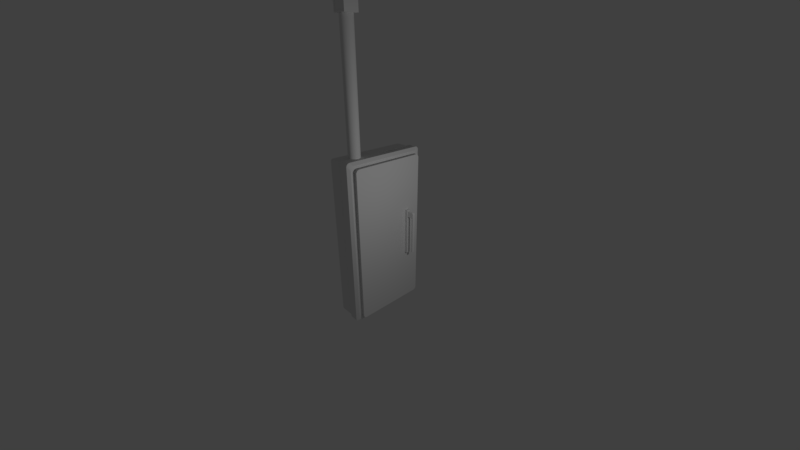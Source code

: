 # Source: electricitybox.blend  (saved by Blender 2.79.0; exported with 4.5.12 LTS)
import bpy
from mathutils import Matrix  # noqa: F401  (used for matrix-valued properties, if any)

bpy.ops.wm.read_factory_settings(use_empty=True)
scene = bpy.context.scene
scene.name = 'Scene'

# ---- collections
col_collection_1 = bpy.data.collections.new('Collection 1'); scene.collection.children.link(col_collection_1)

# ---- materials (node trees are filled in below, after node groups)
mat_material = bpy.data.materials.new('Material')
mat_material.alpha_threshold = 0.0
mat_material.use_transparent_shadow = False
mat_material.roughness = 0.5
mat_material.specular_intensity = 0.1042
mat_material.line_color = (0.0, 0.0, 0.0, 1.0)

# ---- node groups
ng_auto_smooth = bpy.data.node_groups.new('Auto Smooth', 'GeometryNodeTree')
_s = ng_auto_smooth.interface.new_socket(name='Geometry', in_out='OUTPUT', socket_type='NodeSocketGeometry')
_s = ng_auto_smooth.interface.new_socket(name='Geometry', in_out='INPUT', socket_type='NodeSocketGeometry')
_s = ng_auto_smooth.interface.new_socket(name='Angle', in_out='INPUT', socket_type='NodeSocketFloat')
_s.subtype = 'ANGLE'
_s.min_value = 0.0
_s.max_value = 3.142
ng_auto_smooth.is_modifier = True
_N = ng_auto_smooth.nodes; _L = ng_auto_smooth.links
n0 = _N.new('NodeGroupOutput'); n0.name = 'Group Output'; n0.location = (480, -100)
n1 = _N.new('NodeGroupInput'); n1.name = 'Group Input'; n1.location = (-420, -300)
n2 = _N.new('NodeGroupInput'); n2.name = 'Group Input.001'; n2.location = (-60, -100)
n3 = _N.new('GeometryNodeSetShadeSmooth'); n3.name = 'Set Shade Smooth'; n3.location = (120, -100)
n3.domain = 'EDGE'
n4 = _N.new('GeometryNodeSetShadeSmooth'); n4.name = 'Set Shade Smooth.001'; n4.location = (300, -100)
n5 = _N.new('GeometryNodeInputMeshEdgeAngle'); n5.name = 'Edge Angle'; n5.location = (-420, -220)
n6 = _N.new('GeometryNodeInputEdgeSmooth'); n6.name = 'Is Edge Smooth'; n6.location = (-60, -160)
n7 = _N.new('GeometryNodeInputShadeSmooth'); n7.name = 'Is Face Smooth'; n7.location = (-240, -340)
n8 = _N.new('FunctionNodeBooleanMath'); n8.name = 'Boolean Math'; n8.location = (-60, -220)
n9 = _N.new('FunctionNodeCompare'); n9.name = 'Compare'; n9.location = (-240, -180)
n9.operation = 'LESS_EQUAL'
_L.new(n5.outputs[0], n9.inputs[0])
_L.new(n4.outputs[0], n0.inputs[0])
_L.new(n1.outputs[1], n9.inputs[1])
_L.new(n9.outputs[0], n8.inputs[0])
_L.new(n7.outputs[0], n8.inputs[1])
_L.new(n2.outputs[0], n3.inputs[0])
_L.new(n6.outputs[0], n3.inputs[1])
_L.new(n3.outputs[0], n4.inputs[0])
_L.new(n8.outputs[0], n3.inputs[2])
n0.is_active_output = True

# ---- material node trees

# ---- world
world_world = bpy.data.worlds.new('World'); scene.world = world_world
world_world.color = (0.05088, 0.05088, 0.05088)
world_world.use_sun_shadow = False
world_world.sun_shadow_jitter_overblur = 0.0
world_world.cycles.sampling_method = 'MANUAL'

# ---- cameras
cam_camera = bpy.data.cameras.new('Camera')
cam_camera.clip_end = 100.0
cam_camera.lens = 14.66
cam_camera.sensor_width = 32.0
cam_camera.sensor_height = 18.0
cam_camera.ortho_scale = 7.314
cam_camera.dof.focus_distance = 0.0
cam_camera.dof.aperture_fstop = 128.0

# ---- lights
light_lamp = bpy.data.lights.new('Lamp', 'POINT')
light_lamp.transmission_factor = 0.0
light_lamp.cutoff_distance = 30.0
light_lamp.energy = 100.0
light_lamp.shadow_buffer_clip_start = 1.001
light_lamp.shadow_soft_size = 0.1
light_lamp.shadow_maximum_resolution = 0.006
light_lamp.use_absolute_resolution = True

# ---- meshes
me_electricbox = bpy.data.meshes.new('electricbox')
me_electricbox.from_pydata([(-0.05227, 1.143, -2.308), (-0.05227, 1.032, -2.42), (-0.05227, 1.14, -2.337), (-0.05227, 1.128, -2.364), (-0.05227, 1.111, -2.388), (-0.05227, 1.087, -2.405), (-0.05227, 1.06, -2.417), (-0.05227, -1.032, -2.42), (-0.05227, -1.143, -2.308), (-0.05227, -1.06, -2.417), (-0.05227, -1.087, -2.405), (-0.05227, -1.111, -2.388), (-0.05227, -1.128, -2.364), (-0.05227, -1.14, -2.337), (-0.4358, -1.197, -2.539), (-0.4358, -1.262, -2.474), (-0.4358, -1.216, -2.537), (-0.4358, -1.231, -2.53), (-0.4358, -1.244, -2.521), (-0.4358, -1.253, -2.508), (-0.4358, -1.26, -2.493), (-0.4358, 1.262, -2.474), (-0.4358, 1.197, -2.539), (-0.4358, 1.26, -2.493), (-0.4358, 1.253, -2.508), (-0.4358, 1.244, -2.521), (-0.4358, 1.231, -2.53), (-0.4358, 1.216, -2.537), (-0.05227, 1.032, 2.42), (-0.05227, 1.143, 2.308), (-0.05227, 1.06, 2.417), (-0.05227, 1.087, 2.405), (-0.05227, 1.111, 2.388), (-0.05227, 1.128, 2.364), (-0.05227, 1.14, 2.337), (-0.05227, -1.143, 2.308), (-0.05227, -1.032, 2.42), (-0.05227, -1.14, 2.337), (-0.05227, -1.128, 2.364), (-0.05227, -1.111, 2.388), (-0.05227, -1.087, 2.405), (-0.05227, -1.06, 2.417), (-0.4358, -1.262, 2.474), (-0.4358, -1.197, 2.539), (-0.4358, -1.26, 2.493), (-0.4358, -1.253, 2.508), (-0.4358, -1.244, 2.521), (-0.4358, -1.231, 2.53), (-0.4358, -1.216, 2.537), (-0.4358, 1.197, 2.539), (-0.4358, 1.262, 2.474), (-0.4358, 1.216, 2.537), (-0.4358, 1.231, 2.53), (-0.4358, 1.244, 2.521), (-0.4358, 1.253, 2.508), (-0.4358, 1.26, 2.493), (-0.1686, 1.312, -2.477), (-0.1686, 1.2, -2.589), (-0.1686, 1.308, -2.506), (-0.1686, 1.297, -2.533), (-0.1686, 1.279, -2.556), (-0.1686, 1.256, -2.574), (-0.1686, 1.229, -2.585), (-0.1686, -1.2, -2.589), (-0.1686, -1.312, -2.477), (-0.1686, -1.229, -2.585), (-0.1686, -1.256, -2.574), (-0.1686, -1.279, -2.556), (-0.1686, -1.297, -2.533), (-0.1686, -1.308, -2.506), (-0.2167, 1.2, 2.589), (-0.2167, 1.312, 2.477), (-0.2167, 1.229, 2.585), (-0.2167, 1.256, 2.574), (-0.2167, 1.279, 2.556), (-0.2167, 1.297, 2.533), (-0.2167, 1.308, 2.506), (-0.1686, -1.312, 2.477), (-0.1686, -1.2, 2.589), (-0.1686, -1.308, 2.506), (-0.1686, -1.297, 2.533), (-0.1686, -1.279, 2.556), (-0.1686, -1.256, 2.574), (-0.1686, -1.229, 2.585), (0.01671, 1.032, -2.42), (0.01671, 1.143, -2.308), (0.01671, 1.06, -2.417), (0.01671, 1.087, -2.405), (0.01671, 1.111, -2.388), (0.01671, 1.128, -2.364), (0.01671, 1.14, -2.337), (0.01671, -1.143, -2.308), (0.01671, -1.032, -2.42), (0.01671, -1.14, -2.337), (0.01671, -1.128, -2.364), (0.01671, -1.111, -2.388), (0.01671, -1.087, -2.405), (0.01671, -1.06, -2.417), (0.01671, 1.143, 2.308), (0.01671, 1.032, 2.42), (0.01671, 1.14, 2.337), (0.01671, 1.128, 2.364), (0.01671, 1.111, 2.388), (0.01671, 1.087, 2.405), (0.01671, 1.06, 2.417), (0.01671, -1.032, 2.42), (0.01671, -1.143, 2.308), (0.01671, -1.06, 2.417), (0.01671, -1.087, 2.405), (0.01671, -1.111, 2.388), (0.01671, -1.128, 2.364), (0.01671, -1.14, 2.337), (-0.0711, 0.6382, -0.7067), (-0.0711, 0.6382, 0.7379), (-0.0711, 0.721, -0.7067), (-0.0711, 0.721, 0.7379), (0.1045, 0.6382, -0.7067), (0.1045, 0.6382, 0.7379), (0.1045, 0.721, -0.7067), (0.1045, 0.721, 0.7379), (-0.0711, 0.6382, 0.568), (-0.0711, 0.721, 0.568), (0.1045, 0.721, 0.568), (0.1045, 0.6382, 0.568), (0.2233, 0.721, 0.7379), (0.2233, 0.6382, 0.7379), (0.326, 0.721, 0.568), (0.326, 0.6382, 0.568), (0.326, 0.721, -0.6119), (0.326, 0.6382, -0.6119), (-0.0711, 0.6172, 0.568), (-0.0711, 0.6172, 0.7379), (-0.0711, 0.7419, 0.568), (-0.0711, 0.7419, -0.7067), (0.1045, 0.7419, -0.7067), (-0.0711, 0.7419, 0.7379), (0.1045, 0.7419, 0.7379), (0.1045, 0.7419, 0.568), (0.1045, 0.6172, 0.568), (0.1045, 0.6172, -0.7067), (-0.0711, 0.6172, -0.7067), (0.1045, 0.6172, 0.7379), (-0.0711, 0.6382, 0.7772), (-0.0711, 0.721, 0.7772), (0.1045, 0.721, 0.7772), (0.1045, 0.6382, 0.7772), (-0.0711, 0.7419, 0.7772), (0.1045, 0.7419, 0.7772), (0.1045, 0.6172, 0.7772), (-0.0711, 0.6172, 0.7772), (0.2728, 0.721, 0.7379), (0.326, 0.721, 0.6847), (0.2846, 0.721, 0.7366), (0.2959, 0.721, 0.7326), (0.306, 0.721, 0.7263), (0.3144, 0.721, 0.7179), (0.3207, 0.721, 0.7078), (0.3247, 0.721, 0.6965), (0.326, 0.6382, 0.6847), (0.2728, 0.6382, 0.7379), (0.3247, 0.6382, 0.6965), (0.3207, 0.6382, 0.7078), (0.3144, 0.6382, 0.7179), (0.306, 0.6382, 0.7263), (0.2959, 0.6382, 0.7326), (0.2846, 0.6382, 0.7366), (0.2808, 0.721, 0.536), (0.2489, 0.721, 0.568), (0.2706, 0.721, 0.5982), (0.3128, 0.721, 0.568), (0.2793, 0.721, 0.5459), (0.2747, 0.721, 0.5548), (0.2676, 0.721, 0.5619), (0.2587, 0.721, 0.5664), (0.2489, 0.6382, 0.568), (0.2808, 0.6382, 0.536), (0.3128, 0.6382, 0.568), (0.2706, 0.6382, 0.5982), (0.2587, 0.6382, 0.5664), (0.2676, 0.6382, 0.5619), (0.2747, 0.6382, 0.5548), (0.2793, 0.6382, 0.5459), (0.2934, 0.721, -0.6119), (0.2808, 0.721, -0.5993), (0.2895, 0.721, -0.6113), (0.286, 0.721, -0.6095), (0.2832, 0.721, -0.6067), (0.2814, 0.721, -0.6032), (0.2808, 0.6382, -0.5993), (0.2934, 0.6382, -0.6119), (0.2814, 0.6382, -0.6032), (0.2832, 0.6382, -0.6067), (0.286, 0.6382, -0.6095), (0.2895, 0.6382, -0.6113), (-0.1076, 1.223, -2.389), (-0.1076, 1.22, -2.418), (-0.1076, 1.208, -2.445), (-0.1076, 1.191, -2.468), (-0.1076, 1.168, -2.485), (-0.1076, 1.141, -2.497), (-0.1076, 1.112, -2.5), (-0.1076, -1.223, -2.389), (-0.1076, -1.22, -2.418), (-0.1076, -1.208, -2.445), (-0.1076, -1.191, -2.468), (-0.1076, -1.168, -2.485), (-0.1076, -1.141, -2.497), (-0.1076, -1.112, -2.5), (-0.1076, 1.112, 2.5), (-0.1076, 1.141, 2.497), (-0.1076, 1.168, 2.485), (-0.1076, 1.191, 2.468), (-0.1076, 1.208, 2.445), (-0.1076, 1.22, 2.418), (-0.1076, 1.223, 2.389), (-0.1076, -1.112, 2.5), (-0.1076, -1.141, 2.497), (-0.1076, -1.168, 2.485), (-0.1076, -1.191, 2.468), (-0.1076, -1.208, 2.445), (-0.1076, -1.22, 2.418), (-0.1076, -1.223, 2.389), (-0.1065, 1.176, -2.296), (-0.05334, 1.099, -2.219), (-0.05334, 1.095, -2.247), (-0.05334, 1.085, -2.273), (-0.05334, 1.068, -2.295), (-0.05334, 1.045, -2.312), (-0.05334, 1.019, -2.323), (-0.05334, 0.9915, -2.327), (-0.05334, -1.095, -2.247), (-0.05334, -1.099, -2.219), (-0.1065, -1.172, -2.324), (-0.05334, -1.085, -2.273), (-0.1065, -1.162, -2.35), (-0.05334, -1.068, -2.295), (-0.1065, -1.145, -2.372), (-0.05334, -1.045, -2.312), (-0.1065, -1.122, -2.389), (-0.05334, -1.019, -2.323), (-0.1065, -1.096, -2.4), (-0.05334, -0.9915, -2.327), (-0.1065, -1.068, -2.403), (-0.1065, 1.068, 2.403), (-0.05334, 0.9915, 2.327), (-0.05334, 1.019, 2.323), (-0.05334, 1.045, 2.312), (-0.05334, 1.068, 2.295), (-0.05334, 1.085, 2.273), (-0.05334, 1.095, 2.247), (-0.05334, 1.099, 2.219), (-0.05334, -1.019, 2.323), (-0.05334, -0.9915, 2.327), (-0.1065, -1.096, 2.4), (-0.05334, -1.045, 2.312), (-0.1065, -1.122, 2.389), (-0.05334, -1.068, 2.295), (-0.1065, -1.145, 2.372), (-0.05334, -1.085, 2.273), (-0.1065, -1.162, 2.35), (-0.05334, -1.095, 2.247), (-0.1065, -1.172, 2.324), (-0.05334, -1.099, 2.219), (-0.1065, -1.176, 2.296), (-0.1065, 1.172, -2.324), (-0.1065, 1.162, -2.35), (-0.1065, 1.145, -2.372), (-0.1065, 1.122, -2.389), (-0.1065, 1.096, -2.4), (-0.1065, 1.068, -2.403), (-0.1065, -1.176, -2.296), (-0.1065, 1.096, 2.4), (-0.1065, 1.122, 2.389), (-0.1065, 1.145, 2.372), (-0.1065, 1.162, 2.35), (-0.1065, 1.172, 2.324), (-0.1065, 1.176, 2.296), (-0.1065, -1.068, 2.403), (-0.4358, 1.2, -2.589), (-0.4358, 1.229, -2.585), (-0.4358, 1.256, -2.574), (-0.4358, 1.279, -2.556), (-0.4358, 1.297, -2.533), (-0.4358, 1.308, -2.506), (-0.4358, 1.312, -2.477), (-0.4358, -1.312, -2.477), (-0.4358, -1.308, -2.506), (-0.4358, -1.297, -2.533), (-0.4358, -1.279, -2.556), (-0.4358, -1.256, -2.574), (-0.4358, -1.229, -2.585), (-0.4358, -1.2, -2.589), (-0.4358, 1.312, 2.477), (-0.3877, 1.308, 2.506), (-0.3877, 1.297, 2.533), (-0.3877, 1.279, 2.556), (-0.3877, 1.256, 2.574), (-0.3877, 1.229, 2.585), (-0.3877, 1.2, 2.589), (-0.4358, -1.2, 2.589), (-0.4358, -1.229, 2.585), (-0.4358, -1.256, 2.574), (-0.4358, -1.279, 2.556), (-0.4358, -1.297, 2.533), (-0.4358, -1.308, 2.506), (-0.4358, -1.312, 2.477), (-0.9386, 1.197, -2.539), (-0.9386, 1.216, -2.537), (-0.9386, 1.231, -2.53), (-0.9386, 1.244, -2.521), (-0.9386, 1.253, -2.508), (-0.9386, 1.26, -2.493), (-0.9386, 1.262, -2.474), (-0.9386, -1.262, -2.474), (-0.9386, -1.26, -2.493), (-0.9386, -1.253, -2.508), (-0.9386, -1.244, -2.521), (-0.9386, -1.231, -2.53), (-0.9386, -1.216, -2.537), (-0.9386, -1.197, -2.539), (-0.9386, 1.262, 2.474), (-0.9386, 1.26, 2.493), (-0.9386, 1.253, 2.508), (-0.9386, 1.244, 2.521), (-0.9386, 1.231, 2.53), (-0.9386, 1.216, 2.537), (-0.9386, 1.197, 2.539), (-0.9386, -1.197, 2.539), (-0.9386, -1.216, 2.537), (-0.9386, -1.231, 2.53), (-0.9386, -1.244, 2.521), (-0.9386, -1.253, 2.508), (-0.9386, -1.26, 2.493), (-0.9386, -1.262, 2.474), (-0.3877, 0.04808, 2.589), (-0.05227, -5.96e-07, 2.42), (0.01671, -7.153e-07, 2.42), (-0.2167, 0.04808, 2.589), (-0.1076, -7.153e-07, 2.5), (-0.05334, -5.96e-07, 2.327), (-0.1065, -7.153e-07, 2.403), (-0.4358, 2.384e-07, 2.539), (-0.9386, 2.384e-07, 2.539), (-0.05227, 1.143, 1.972), (0.01671, 1.143, 1.972), (-0.2167, 1.312, 2.164), (-0.3877, 1.312, 2.164), (-0.1076, 1.223, 2.041), (-0.05334, 1.099, 1.896), (-0.1065, 1.176, 1.962), (-0.4358, 1.262, 2.113), (-0.9386, 1.262, 2.113), (-0.1686, 1.308, 2.506), (-0.1686, 1.312, 2.477), (-0.3877, 1.312, 2.477), (-0.4358, 1.308, 2.506), (-0.1686, 1.297, 2.533), (-0.4358, 1.297, 2.533), (-0.1686, 1.279, 2.556), (-0.4358, 1.279, 2.556), (-0.1686, 1.256, 2.574), (-0.4358, 1.256, 2.574), (-0.1686, 1.229, 2.585), (-0.4358, 1.229, 2.585), (-0.1686, 1.2, 2.589), (-0.4358, 1.2, 2.589), (-0.1686, 1.312, 2.116), (-0.4358, 2.384e-07, 2.589), (-0.1686, -7.153e-07, 2.589), (-0.4358, 1.312, 2.116), (-0.2167, 1.289, 2.475), (-0.3877, 1.289, 2.475), (-0.3877, 1.286, 2.5), (-0.2167, 1.286, 2.5), (-0.3877, 1.277, 2.522), (-0.2167, 1.277, 2.522), (-0.3877, 1.263, 2.54), (-0.2167, 1.263, 2.54), (-0.3877, 1.245, 2.554), (-0.2167, 1.245, 2.554), (-0.3877, 1.223, 2.563), (-0.2167, 1.223, 2.563), (-0.3877, 1.198, 2.566), (-0.2167, 1.198, 2.566), (-0.2167, 1.289, 2.164), (-0.3877, 0.04807, 2.566), (-0.2167, 0.04807, 2.566), (-0.3877, 1.289, 2.164), (-0.4629, -0.651, 2.437), (-0.4629, -0.651, 6.156), (-0.3766, -0.6742, 2.437), (-0.3766, -0.6742, 6.156), (-0.3135, -0.7373, 2.437), (-0.3135, -0.7373, 6.156), (-0.2904, -0.8236, 2.437), (-0.2904, -0.8236, 6.156), (-0.3135, -0.9099, 2.437), (-0.3135, -0.9099, 6.156), (-0.3766, -0.973, 2.437), (-0.3766, -0.973, 6.156), (-0.4629, -0.9961, 2.437), (-0.4629, -0.9961, 6.156), (-0.5492, -0.973, 2.437), (-0.5492, -0.973, 6.156), (-0.6123, -0.9099, 2.437), (-0.6123, -0.9099, 6.156), (-0.6354, -0.8236, 2.437), (-0.6354, -0.8236, 6.156), (-0.6123, -0.7373, 2.437), (-0.6123, -0.7373, 6.156), (-0.5492, -0.6742, 2.437), (-0.5492, -0.6742, 6.156), (-0.5959, -0.9566, 5.956), (-0.622, -1.024, 6.66), (-0.5959, -0.6906, 5.956), (-0.622, -0.6229, 6.66), (-0.3299, -0.9566, 5.956), (-0.3299, -0.6906, 5.956), (-0.959, -1.024, 6.702), (-0.959, -0.6229, 6.702), (-0.959, -0.6229, 6.287), (-0.959, -1.024, 6.287), (-0.4889, -1.024, 6.616), (-0.5959, -1.024, 6.66), (-0.5959, -0.6229, 6.66), (-0.4889, -0.6229, 6.616), (-0.3038, -1.024, 6.294), (-0.4004, -1.024, 6.528), (-0.3321, -1.024, 6.419), (-0.4004, -0.6229, 6.528), (-0.3038, -0.6229, 6.294), (-0.3321, -0.6229, 6.419), (-0.622, -0.6229, 6.149), (-0.8012, -0.6229, 6.287), (-0.622, -0.6229, 6.424), (-0.8012, -1.024, 6.287), (-0.622, -1.024, 6.149), (-0.622, -1.024, 6.424), (-0.6905, -0.6229, 6.214), (-0.7362, -0.6229, 6.26), (-0.6961, -0.6229, 6.28), (-0.7362, -1.024, 6.26), (-0.6905, -1.024, 6.214), (-0.6961, -1.024, 6.28), (-0.622, -0.6229, 5.997), (-0.622, -1.024, 5.997), (-0.3038, -0.6229, 5.997), (-0.3038, -1.024, 5.997), (-0.651, -0.8236, 5.956), (-0.4629, -0.6355, 5.956), (-0.2748, -0.8236, 5.956), (-0.4629, -1.012, 5.956), (-0.651, -0.8236, 6.004), (-0.5959, -0.9566, 6.004), (-0.4629, -0.6355, 6.004), (-0.5959, -0.6906, 6.004), (-0.2748, -0.8236, 6.004), (-0.3299, -0.6906, 6.004), (-0.4629, -1.012, 6.004), (-0.3299, -0.9566, 6.004), (-0.4629, -0.8236, 6.004), (-0.2623, -0.6229, 5.956), (-0.6635, -0.6229, 5.956), (-0.6635, -1.024, 5.956), (-0.2623, -1.024, 5.956), (-0.4654, -0.6229, 6.651), (-0.5876, -0.6229, 6.702), (-0.5876, -1.024, 6.702), (-0.4654, -1.024, 6.651), (-0.6635, -0.6229, 6.702), (-0.6635, -1.024, 6.702), (-0.2931, -1.024, 6.435), (-0.2623, -1.024, 6.299), (-0.2623, -0.6229, 6.299), (-0.2931, -0.6229, 6.435), (-0.3677, -1.024, 6.554), (-0.3677, -0.6229, 6.554), (-0.6635, -0.6229, 6.424), (-0.6635, -0.6229, 6.149), (-0.6635, -1.024, 6.149), (-0.6635, -1.024, 6.424), (-0.3038, -0.631, 5.997), (-0.622, -0.631, 5.997), (-0.622, -1.016, 5.997), (-0.3038, -1.016, 5.997), (-0.4889, -0.631, 6.616), (-0.5959, -0.631, 6.66), (-0.5959, -1.016, 6.66), (-0.4889, -1.016, 6.616), (-0.622, -0.631, 6.66), (-0.622, -1.016, 6.66), (-0.3321, -1.016, 6.419), (-0.3038, -1.016, 6.294), (-0.3038, -0.631, 6.294), (-0.3321, -0.631, 6.419), (-0.4004, -1.016, 6.528), (-0.4004, -0.631, 6.528), (-0.622, -0.631, 6.424), (-0.622, -0.631, 6.149), (-0.622, -1.016, 6.149), (-0.622, -1.016, 6.424)], [], [(47, 48, 328, 329), (84, 86, 87, 88, 89, 90, 85, 344, 98, 100, 101, 102, 103, 104, 99, 336, 105, 107, 108, 109, 110, 111, 106, 91, 93, 94, 95, 96, 97, 92), (64, 77, 305, 285), (57, 63, 291, 278), (366, 56, 284, 369), (335, 36, 105, 336), (343, 29, 98, 344), (201, 221, 77, 64), (35, 8, 91, 106), (368, 367, 299, 78), (200, 207, 63, 57), (338, 208, 364, 368), (347, 194, 56, 366), (57, 278, 279, 62), (62, 279, 280, 61), (61, 280, 281, 60), (60, 281, 282, 59), (59, 282, 283, 58), (58, 283, 284, 56), (64, 285, 286, 69), (69, 286, 287, 68), (68, 287, 288, 67), (67, 288, 289, 66), (66, 289, 290, 65), (65, 290, 291, 63), (334, 337, 386, 385), (76, 71, 370, 373), (295, 296, 378, 376), (337, 70, 383, 386), (73, 74, 377, 379), (298, 334, 385, 382), (78, 299, 300, 83), (83, 300, 301, 82), (82, 301, 302, 81), (81, 302, 303, 80), (80, 303, 304, 79), (79, 304, 305, 77), (32, 33, 248, 247), (214, 213, 275, 276), (215, 216, 253, 277), (8, 35, 262, 231), (3, 4, 226, 225), (216, 217, 255, 253), (201, 64, 69, 202), (202, 69, 68, 203), (203, 68, 67, 204), (204, 67, 66, 205), (205, 66, 65, 206), (206, 65, 63, 207), (31, 32, 247, 246), (217, 218, 257, 255), (2, 3, 225, 224), (218, 219, 259, 257), (30, 31, 246, 245), (343, 0, 223, 348), (215, 78, 83, 216), (216, 83, 82, 217), (217, 82, 81, 218), (218, 81, 80, 219), (219, 80, 79, 220), (220, 79, 77, 221), (7, 92, 97, 9), (9, 97, 96, 10), (10, 96, 95, 11), (11, 95, 94, 12), (12, 94, 93, 13), (13, 93, 91, 8), (105, 36, 41, 107), (107, 41, 40, 108), (108, 40, 39, 109), (109, 39, 38, 110), (110, 38, 37, 111), (111, 37, 35, 106), (0, 85, 90, 2), (2, 90, 89, 3), (3, 89, 88, 4), (4, 88, 87, 5), (5, 87, 86, 6), (6, 86, 84, 1), (98, 29, 34, 100), (100, 34, 33, 101), (101, 33, 32, 102), (102, 32, 31, 103), (103, 31, 30, 104), (104, 30, 28, 99), (7, 1, 84, 92), (120, 113, 115, 121), (114, 121, 132, 133), (127, 176, 175, 188, 190, 191, 192, 193, 189, 129), (121, 115, 135, 132), (114, 118, 116, 112), (131, 141, 148, 149), (122, 118, 134, 137), (118, 122, 123, 116), (116, 123, 138, 139), (112, 120, 121, 114), (119, 117, 125, 124), (122, 119, 124, 168, 167), (123, 122, 167, 174), (126, 151, 158, 127), (126, 127, 129, 128), (166, 169, 126, 128, 182, 184, 185, 186, 187, 183), (125, 177, 176, 127, 158, 160, 161, 162, 163, 164, 165, 159), (117, 123, 174, 177, 125), (189, 182, 128, 129), (132, 135, 136, 137), (138, 141, 131, 130), (139, 138, 130, 140), (133, 132, 137, 134), (112, 116, 139, 140), (119, 122, 137, 136), (118, 114, 133, 134), (119, 136, 147, 144), (113, 120, 130, 131), (123, 117, 141, 138), (141, 117, 145, 148), (120, 112, 140, 130), (144, 143, 142, 145), (145, 142, 149, 148), (143, 144, 147, 146), (135, 115, 143, 146), (136, 135, 146, 147), (113, 131, 149, 142), (117, 119, 144, 145), (115, 113, 142, 143), (150, 159, 165, 152), (152, 165, 164, 153), (153, 164, 163, 154), (154, 163, 162, 155), (155, 162, 161, 156), (156, 161, 160, 157), (157, 160, 158, 151), (124, 125, 159, 150), (166, 170, 171, 172, 173, 167, 168, 169), (174, 178, 179, 180, 181, 175, 176, 177), (166, 175, 181, 170), (170, 181, 180, 171), (171, 180, 179, 172), (172, 179, 178, 173), (173, 178, 174, 167), (169, 168, 124, 150, 152, 153, 154, 155, 156, 157, 151, 126), (182, 189, 193, 184), (184, 193, 192, 185), (185, 192, 191, 186), (186, 191, 190, 187), (187, 190, 188, 183), (175, 166, 183, 188), (219, 220, 261, 259), (221, 201, 270, 263), (0, 2, 224, 223), (220, 221, 263, 261), (28, 30, 245, 244), (207, 200, 269, 242), (352, 213, 214, 353), (356, 212, 213, 352), (358, 211, 212, 356), (360, 210, 211, 358), (362, 209, 210, 360), (364, 208, 209, 362), (338, 215, 277, 340), (1, 7, 241, 229), (347, 214, 276, 349), (7, 9, 239, 241), (35, 37, 260, 262), (195, 194, 222, 264), (62, 199, 200, 57), (61, 198, 199, 62), (60, 197, 198, 61), (59, 196, 197, 60), (58, 195, 196, 59), (56, 194, 195, 58), (196, 195, 264, 265), (9, 10, 237, 239), (37, 38, 258, 260), (197, 196, 265, 266), (222, 223, 224, 264), (264, 224, 225, 265), (265, 225, 226, 266), (266, 226, 227, 267), (267, 227, 228, 268), (268, 228, 229, 269), (243, 244, 245, 271), (271, 245, 246, 272), (272, 246, 247, 273), (273, 247, 248, 274), (274, 248, 249, 275), (275, 249, 250, 276), (260, 261, 263, 262), (258, 259, 261, 260), (256, 257, 259, 258), (254, 255, 257, 256), (251, 253, 255, 254), (252, 277, 253, 251), (239, 240, 242, 241), (237, 238, 240, 239), (235, 236, 238, 237), (233, 234, 236, 235), (230, 232, 234, 233), (231, 270, 232, 230), (348, 223, 222, 349), (339, 244, 243, 340), (229, 241, 242, 269), (231, 262, 263, 270), (4, 5, 227, 226), (213, 212, 274, 275), (212, 211, 273, 274), (33, 34, 249, 248), (5, 6, 228, 227), (211, 210, 272, 273), (210, 209, 271, 272), (34, 29, 250, 249), (6, 1, 229, 228), (209, 208, 243, 271), (335, 28, 244, 339), (41, 36, 252, 251), (206, 207, 242, 240), (13, 8, 231, 230), (205, 206, 240, 238), (204, 205, 238, 236), (40, 41, 251, 254), (203, 204, 236, 234), (12, 13, 230, 233), (202, 203, 234, 232), (39, 40, 254, 256), (201, 202, 232, 270), (11, 12, 233, 235), (200, 199, 268, 269), (199, 198, 267, 268), (38, 39, 256, 258), (10, 11, 235, 237), (198, 197, 266, 267), (22, 27, 279, 278), (27, 26, 280, 279), (26, 25, 281, 280), (25, 24, 282, 281), (24, 23, 283, 282), (23, 21, 284, 283), (15, 20, 286, 285), (20, 19, 287, 286), (19, 18, 288, 287), (18, 17, 289, 288), (17, 16, 290, 289), (16, 14, 291, 290), (50, 55, 355, 292), (55, 54, 357, 355), (54, 53, 359, 357), (53, 52, 361, 359), (52, 51, 363, 361), (51, 49, 365, 363), (43, 48, 300, 299), (48, 47, 301, 300), (47, 46, 302, 301), (46, 45, 303, 302), (45, 44, 304, 303), (44, 42, 305, 304), (42, 15, 285, 305), (14, 22, 278, 291), (341, 43, 299, 367), (350, 50, 292, 369), (319, 318, 317, 316, 315, 314, 313, 333, 332, 331, 330, 329, 328, 327, 342, 326, 325, 324, 323, 322, 321, 320, 351, 312, 311, 310, 309, 308, 307, 306), (20, 15, 313, 314), (46, 47, 329, 330), (19, 20, 314, 315), (45, 46, 330, 331), (18, 19, 315, 316), (44, 45, 331, 332), (17, 18, 316, 317), (42, 44, 332, 333), (16, 17, 317, 318), (15, 42, 333, 313), (14, 16, 318, 319), (22, 14, 319, 306), (55, 50, 320, 321), (341, 49, 326, 342), (54, 55, 321, 322), (27, 22, 306, 307), (350, 21, 312, 351), (53, 54, 322, 323), (26, 27, 307, 308), (52, 53, 323, 324), (25, 26, 308, 309), (51, 52, 324, 325), (24, 25, 309, 310), (49, 51, 325, 326), (23, 24, 310, 311), (48, 43, 327, 328), (21, 23, 311, 312), (43, 341, 342, 327), (49, 341, 367, 365), (36, 335, 339, 252), (252, 339, 340, 277), (208, 338, 340, 243), (215, 338, 368, 78), (294, 295, 376, 374), (28, 335, 336, 99), (50, 350, 351, 320), (21, 350, 369, 284), (250, 348, 349, 276), (194, 347, 349, 222), (29, 343, 348, 250), (214, 347, 366, 353), (0, 343, 344, 85), (71, 345, 384, 370), (71, 76, 352, 353), (293, 354, 292, 355), (76, 75, 356, 352), (294, 293, 355, 357), (75, 74, 358, 356), (295, 294, 357, 359), (74, 73, 360, 358), (296, 295, 359, 361), (73, 72, 362, 360), (297, 296, 361, 363), (72, 70, 364, 362), (298, 297, 363, 365), (345, 71, 353, 366), (334, 298, 365, 367), (70, 337, 368, 364), (337, 334, 367, 368), (354, 346, 369, 292), (346, 345, 366, 369), (370, 371, 372, 373), (373, 372, 374, 375), (375, 374, 376, 377), (377, 376, 378, 379), (379, 378, 380, 381), (381, 380, 382, 383), (383, 382, 385, 386), (370, 384, 387, 371), (72, 73, 379, 381), (354, 293, 372, 371), (346, 354, 371, 387), (296, 297, 380, 378), (75, 76, 373, 375), (345, 346, 387, 384), (70, 72, 381, 383), (293, 294, 374, 372), (297, 298, 382, 380), (74, 75, 375, 377), (388, 389, 391, 390), (390, 391, 393, 392), (392, 393, 395, 394), (394, 395, 397, 396), (396, 397, 399, 398), (398, 399, 401, 400), (400, 401, 403, 402), (402, 403, 405, 404), (404, 405, 407, 406), (406, 407, 409, 408), (391, 389, 411, 409, 407, 405, 403, 401, 399, 397, 395, 393), (408, 409, 411, 410), (410, 411, 389, 388), (388, 390, 392, 394, 396, 398, 400, 402, 404, 406, 408, 410), (470, 469, 419, 418), (435, 480, 470, 418, 421), (448, 414, 455, 452), (433, 435, 421, 420), (461, 473, 472, 464), (421, 418, 419, 420), (469, 477, 433, 420, 419), (463, 479, 478, 462), (444, 432, 498, 482), (466, 467, 468, 465), (466, 469, 470, 467), (472, 473, 474, 471), (471, 474, 476, 475), (465, 468, 475, 476), (435, 433, 439, 441), (478, 438, 440, 477), (443, 442, 479, 480), (435, 441, 443, 480), (440, 439, 433, 477), (445, 447, 484, 483), (438, 439, 440), (441, 442, 443), (438, 442, 441, 439), (442, 438, 478, 479), (414, 448, 412, 463, 462), (417, 449, 414, 462, 461), (416, 450, 417, 461, 464), (412, 451, 416, 464, 463), (450, 416, 459, 456), (414, 449, 454, 455), (416, 451, 458, 459), (460, 456, 459, 458), (452, 460, 458, 453), (455, 454, 460, 452), (454, 457, 456, 460), (417, 450, 456, 457), (451, 412, 453, 458), (412, 448, 452, 453), (449, 417, 457, 454), (444, 446, 461, 462), (447, 445, 463, 464), (425, 424, 466, 465), (423, 422, 468, 467), (424, 415, 469, 466), (413, 423, 467, 470), (428, 426, 472, 471), (430, 431, 474, 473), (427, 428, 471, 475), (431, 429, 476, 474), (429, 425, 465, 476), (422, 427, 475, 468), (446, 430, 473, 461), (426, 447, 464, 472), (434, 432, 478, 477), (436, 437, 480, 479), (432, 444, 462, 478), (415, 434, 477, 469), (445, 436, 479, 463), (437, 413, 470, 480), (484, 492, 491, 495, 488, 487, 490, 500, 499, 483), (482, 498, 497, 489, 486, 485, 496, 494, 493, 481), (429, 431, 494, 496), (424, 425, 485, 486), (434, 415, 489, 497), (425, 429, 496, 485), (422, 423, 487, 488), (436, 445, 483, 499), (427, 422, 488, 495), (415, 424, 486, 489), (413, 437, 500, 490), (430, 446, 481, 493), (423, 413, 490, 487), (447, 426, 492, 484), (426, 428, 491, 492), (432, 434, 497, 498), (431, 430, 493, 494), (446, 444, 482, 481), (437, 436, 499, 500), (428, 427, 495, 491)])
me_electricbox.polygons.foreach_set('use_smooth', [True] * 432)
_uv = me_electricbox.uv_layers.new(name='UVMap')
_uv.uv.foreach_set('vector', [0.3364, 0.5043, 0.3364, 0.5058, 0.2866, 0.5058, 0.2866, 0.5044, 0.7357, 0.4935, 0.7386, 0.4938, 0.7413, 0.4949, 0.7436, 0.4966, 0.7453, 0.4989, 0.7464, 0.5015, 0.7468, 0.5043, 0.7468, 0.9205, 0.7468, 0.9532, 0.7464, 0.956, 0.7453, 0.9586, 0.7436, 0.9609, 0.7413, 0.9626, 0.7386, 0.9637, 0.7357, 0.964, 0.6335, 0.964, 0.5312, 0.964, 0.5284, 0.9637, 0.5257, 0.9626, 0.5234, 0.9609, 0.5216, 0.9586, 0.5205, 0.956, 0.5201, 0.9532, 0.5201, 0.5043, 0.5205, 0.5015, 0.5216, 0.4989, 0.5234, 0.4966, 0.5257, 0.4949, 0.5284, 0.4938, 0.5312, 0.4935, 0.9735, 0.9828, 0.9735, 0.5012, 1.0, 0.5012, 1.0, 0.9828, 0.4626, 0.7441, 0.4626, 0.5108, 0.4891, 0.5108, 0.4891, 0.7441, 0.2865, 0.5459, 0.2865, 0.9924, 0.2601, 0.9924, 0.2601, 0.5459, 0.07426, 0.6837, 0.07426, 0.5835, 0.08109, 0.5835, 0.08109, 0.6837, 0.8769, 0.04044, 0.8769, 0.007755, 0.8837, 0.007755, 0.8837, 0.04044, 0.008748, 0.01936, 0.008748, 0.4837, 0.0, 0.4924, 4.727e-08, 0.01088, 0.8769, 0.007694, 0.8769, 0.4566, 0.87, 0.4566, 0.87, 0.007694, 0.5157, 0.6273, 0.4893, 0.6273, 0.4893, 0.5107, 0.5157, 0.5107, 0.2402, 0.008483, 0.01984, 0.008484, 0.01109, 8.113e-07, 0.249, 0.0, 0.13, 0.4946, 0.2402, 0.4946, 0.249, 0.5033, 0.13, 0.5033, 0.2513, 0.4499, 0.2513, 0.01936, 0.2601, 0.01088, 0.2601, 0.4574, 0.4626, 0.7441, 0.4891, 0.7441, 0.4891, 0.7469, 0.4627, 0.7469, 0.4627, 0.7469, 0.4891, 0.7469, 0.4892, 0.7495, 0.4627, 0.7495, 0.4627, 0.7495, 0.4892, 0.7495, 0.4893, 0.7518, 0.4628, 0.7518, 0.2865, 1.0, 0.2601, 1.0, 0.2601, 0.9978, 0.2865, 0.9978, 0.2865, 0.9978, 0.2601, 0.9978, 0.2601, 0.9952, 0.2865, 0.9952, 0.2865, 0.9952, 0.2601, 0.9952, 0.2601, 0.9924, 0.2865, 0.9924, 0.9735, 0.9828, 1.0, 0.9828, 1.0, 0.9856, 0.9735, 0.9856, 0.9735, 0.9856, 1.0, 0.9856, 1.0, 0.9882, 0.9735, 0.9882, 0.9735, 0.9882, 1.0, 0.9882, 1.0, 0.9905, 0.9735, 0.9905, 0.4628, 0.5031, 0.4893, 0.5031, 0.4892, 0.5054, 0.4627, 0.5054, 0.4627, 0.5054, 0.4892, 0.5054, 0.4891, 0.508, 0.4627, 0.508, 0.4627, 0.508, 0.4891, 0.508, 0.4891, 0.5108, 0.4626, 0.5108, 0.2578, 0.5199, 0.2578, 0.5033, 0.2601, 0.5033, 0.2601, 0.5199, 0.1981, 0.5139, 0.2007, 0.5127, 0.2016, 0.5147, 0.1993, 0.5157, 0.1564, 0.6181, 0.1555, 0.6155, 0.1576, 0.615, 0.1584, 0.6171, 0.2288, 0.6329, 0.1936, 0.5264, 0.1957, 0.5259, 0.2309, 0.6322, 0.1933, 0.5207, 0.1943, 0.5181, 0.1962, 0.5191, 0.1955, 0.5212, 0.1558, 0.6098, 0.191, 0.5033, 0.1931, 0.504, 0.1579, 0.6103, 0.5157, 0.5107, 0.4893, 0.5107, 0.4893, 0.5079, 0.5157, 0.5079, 0.5157, 0.5079, 0.4893, 0.5079, 0.4893, 0.5053, 0.5158, 0.5053, 0.5158, 0.5053, 0.4893, 0.5053, 0.4894, 0.5031, 0.5158, 0.5031, 0.9735, 0.4935, 1.0, 0.4935, 1.0, 0.4957, 0.9735, 0.4957, 0.9735, 0.4957, 1.0, 0.4957, 1.0, 0.4983, 0.9735, 0.4983, 0.9735, 0.4983, 1.0, 0.4983, 1.0, 0.5012, 0.9735, 0.5012, 0.7501, 0.9607, 0.7483, 0.9584, 0.7526, 0.9495, 0.7543, 0.9517, 0.2513, 0.4837, 0.2509, 0.4866, 0.2462, 0.4774, 0.2466, 0.4747, 0.01984, 0.4946, 0.01697, 0.4943, 0.02136, 0.4848, 0.02412, 0.4852, 0.9735, 0.5043, 0.9735, 0.953, 0.9691, 0.9443, 0.9691, 0.513, 0.7483, 0.4989, 0.7501, 0.4966, 0.7543, 0.5057, 0.7526, 0.5078, 0.01697, 0.4943, 0.0143, 0.4932, 0.01878, 0.4838, 0.02136, 0.4848, 0.008748, 0.01936, 4.727e-08, 0.01088, 0.0003781, 0.008064, 0.009126, 0.01655, 0.009126, 0.01655, 0.0003781, 0.008064, 0.001486, 0.00544, 0.01023, 0.01392, 0.01023, 0.01392, 0.001486, 0.00544, 0.003249, 0.003187, 0.012, 0.01167, 0.012, 0.01167, 0.003249, 0.003187, 0.005547, 0.001458, 0.0143, 0.009942, 0.0143, 0.009942, 0.005547, 0.001458, 0.008222, 0.0003715, 0.01697, 0.008855, 0.01697, 0.008855, 0.008222, 0.0003715, 0.01109, 8.113e-07, 0.01984, 0.008484, 0.7524, 0.9624, 0.7501, 0.9607, 0.7543, 0.9517, 0.7566, 0.9533, 0.0143, 0.4932, 0.012, 0.4914, 0.01658, 0.4821, 0.01878, 0.4838, 0.7472, 0.5015, 0.7483, 0.4989, 0.7526, 0.5078, 0.7516, 0.5103, 0.012, 0.4914, 0.01023, 0.4892, 0.01488, 0.48, 0.01658, 0.4821, 0.755, 0.9635, 0.7524, 0.9624, 0.7566, 0.9533, 0.7591, 0.9544, 0.7468, 0.9203, 0.7468, 0.5043, 0.7512, 0.513, 0.7512, 0.9129, 0.01984, 0.4946, 0.01109, 0.5033, 0.008222, 0.5029, 0.01697, 0.4943, 0.01697, 0.4943, 0.008222, 0.5029, 0.005547, 0.5018, 0.0143, 0.4932, 0.0143, 0.4932, 0.005547, 0.5018, 0.003249, 0.5001, 0.012, 0.4914, 0.012, 0.4914, 0.003249, 0.5001, 0.001486, 0.4979, 0.01023, 0.4892, 0.01023, 0.4892, 0.001486, 0.4979, 0.000378, 0.4952, 0.009126, 0.4866, 0.009126, 0.4866, 0.000378, 0.4952, 0.0, 0.4924, 0.008748, 0.4837, 0.1498, 0.5835, 0.1429, 0.5835, 0.143, 0.5807, 0.1498, 0.5807, 0.1498, 0.5807, 0.143, 0.5807, 0.143, 0.5781, 0.1499, 0.5781, 0.1499, 0.5781, 0.143, 0.5781, 0.1431, 0.5758, 0.15, 0.5758, 0.8769, 0.4643, 0.87, 0.4643, 0.87, 0.462, 0.8769, 0.462, 0.8769, 0.462, 0.87, 0.462, 0.87, 0.4594, 0.8769, 0.4594, 0.8769, 0.4594, 0.87, 0.4594, 0.87, 0.4566, 0.8769, 0.4566, 0.08109, 0.5835, 0.07426, 0.5835, 0.07427, 0.5807, 0.08111, 0.5807, 0.08111, 0.5807, 0.07427, 0.5807, 0.07431, 0.5781, 0.08114, 0.5781, 0.08114, 0.5781, 0.07431, 0.5781, 0.07437, 0.5759, 0.0812, 0.5759, 0.87, 0.0, 0.8769, 0.0, 0.8769, 0.002253, 0.87, 0.002253, 0.87, 0.002253, 0.8769, 0.002253, 0.8769, 0.004877, 0.87, 0.004877, 0.87, 0.004877, 0.8769, 0.004877, 0.8769, 0.007694, 0.87, 0.007694, 0.8769, 0.4565, 0.8837, 0.4565, 0.8837, 0.4594, 0.8769, 0.4594, 0.8769, 0.4594, 0.8837, 0.4594, 0.8837, 0.462, 0.8769, 0.462, 0.8769, 0.462, 0.8837, 0.462, 0.8837, 0.4642, 0.8769, 0.4642, 0.15, 0.7918, 0.1431, 0.7918, 0.143, 0.7896, 0.1499, 0.7896, 0.1499, 0.7896, 0.143, 0.7896, 0.143, 0.7869, 0.1498, 0.7869, 0.1498, 0.7869, 0.143, 0.7869, 0.1429, 0.7841, 0.1498, 0.7841, 0.8837, 0.007755, 0.8769, 0.007755, 0.8769, 0.004933, 0.8837, 0.004933, 0.8837, 0.004933, 0.8769, 0.004933, 0.8769, 0.002287, 0.8837, 0.002287, 0.8837, 0.002287, 0.8769, 0.002287, 0.8769, 0.0, 0.8837, 0.0, 0.0812, 0.7917, 0.07437, 0.7918, 0.07431, 0.7895, 0.08114, 0.7894, 0.08114, 0.7894, 0.07431, 0.7895, 0.07427, 0.7868, 0.08111, 0.7868, 0.08111, 0.7868, 0.07427, 0.7868, 0.07426, 0.784, 0.08109, 0.784, 0.1498, 0.5835, 0.1498, 0.7841, 0.1429, 0.7841, 0.1429, 0.5835, 0.2453, 0.6549, 0.2453, 0.6383, 0.2535, 0.6383, 0.2535, 0.6549, 0.2535, 0.7787, 0.2535, 0.6549, 0.2556, 0.6549, 0.2556, 0.7787, 0.2309, 0.5198, 0.2322, 0.5198, 0.2354, 0.5229, 0.2354, 0.6333, 0.2353, 0.6337, 0.2351, 0.634, 0.2348, 0.6343, 0.2345, 0.6345, 0.2341, 0.6345, 0.2309, 0.6345, 0.2535, 0.6549, 0.2535, 0.6383, 0.2556, 0.6383, 0.2556, 0.6549, 0.04434, 0.7373, 0.04434, 0.7543, 0.03613, 0.7543, 0.03613, 0.7373, 0.1255, 0.5797, 0.1081, 0.5797, 0.1081, 0.5758, 0.1255, 0.5758, 0.2412, 0.7584, 0.2412, 0.6345, 0.2432, 0.6345, 0.2432, 0.7584, 0.2412, 0.6345, 0.2412, 0.7584, 0.2329, 0.7584, 0.2329, 0.6345, 0.2329, 0.6345, 0.2329, 0.7584, 0.2309, 0.7584, 0.2309, 0.6345, 0.2453, 0.7787, 0.2453, 0.6549, 0.2535, 0.6549, 0.2535, 0.7787, 0.05691, 0.6543, 0.0487, 0.6543, 0.04867, 0.6427, 0.05688, 0.6427, 0.1081, 0.6905, 0.1081, 0.707, 0.09635, 0.707, 0.09167, 0.6935, 0.09382, 0.6905, 0.05687, 0.6709, 0.04865, 0.6709, 0.04865, 0.6569, 0.05687, 0.6569, 0.06544, 0.8087, 0.06544, 0.8201, 0.05723, 0.8201, 0.05723, 0.8087, 0.06544, 0.8087, 0.05723, 0.8087, 0.05723, 0.694, 0.06544, 0.694, 0.09065, 0.6874, 0.08749, 0.6905, 0.08617, 0.6905, 0.08617, 0.5758, 0.0894, 0.5758, 0.08979, 0.5759, 0.09014, 0.5761, 0.09041, 0.5764, 0.09059, 0.5767, 0.09065, 0.5771, 0.2411, 0.5033, 0.2364, 0.5169, 0.2322, 0.5198, 0.2309, 0.5198, 0.2309, 0.5085, 0.231, 0.5073, 0.2314, 0.5062, 0.232, 0.5053, 0.2329, 0.5044, 0.2339, 0.5038, 0.235, 0.5034, 0.2361, 0.5033, 0.2528, 0.5033, 0.2528, 0.5198, 0.2385, 0.5198, 0.2364, 0.5169, 0.2411, 0.5033, 0.5169, 0.5756, 0.5169, 0.5676, 0.5201, 0.5676, 0.5201, 0.5756, 0.1255, 0.5962, 0.1255, 0.5797, 0.1429, 0.5797, 0.1429, 0.5962, 0.1081, 0.5962, 0.1081, 0.5797, 0.1255, 0.5797, 0.1255, 0.5962, 0.1081, 0.7201, 0.1081, 0.5962, 0.1255, 0.5962, 0.1255, 0.7201, 0.1255, 0.7201, 0.1255, 0.5962, 0.1429, 0.5962, 0.1429, 0.7201, 0.03613, 0.7373, 0.03613, 0.7543, 0.03405, 0.7543, 0.03405, 0.7373, 0.2412, 0.775, 0.2412, 0.7584, 0.2432, 0.7584, 0.2432, 0.775, 0.04434, 0.7543, 0.04434, 0.7373, 0.04642, 0.7373, 0.04642, 0.7543, 0.2412, 0.775, 0.2432, 0.775, 0.2432, 0.7788, 0.2412, 0.7788, 0.2453, 0.6383, 0.2453, 0.6549, 0.2432, 0.6549, 0.2432, 0.6383, 0.2329, 0.7584, 0.2329, 0.775, 0.2309, 0.775, 0.2309, 0.7584, 0.2309, 0.775, 0.2329, 0.775, 0.2329, 0.7788, 0.2309, 0.7788, 0.2453, 0.6549, 0.2453, 0.7787, 0.2432, 0.7787, 0.2432, 0.6549, 0.1843, 0.7486, 0.1843, 0.7316, 0.1925, 0.7316, 0.1925, 0.7486, 0.1925, 0.7486, 0.1925, 0.7316, 0.1946, 0.7316, 0.1946, 0.7486, 0.1843, 0.7316, 0.1843, 0.7486, 0.1823, 0.7486, 0.1823, 0.7316, 0.2556, 0.6383, 0.2535, 0.6383, 0.2535, 0.6345, 0.2556, 0.6345, 0.1429, 0.5797, 0.1255, 0.5797, 0.1255, 0.5758, 0.1429, 0.5758, 0.2453, 0.6383, 0.2432, 0.6383, 0.2432, 0.6345, 0.2453, 0.6345, 0.2329, 0.775, 0.2412, 0.775, 0.2412, 0.7788, 0.2329, 0.7788, 0.2535, 0.6383, 0.2453, 0.6383, 0.2453, 0.6345, 0.2535, 0.6345, 0.05686, 0.6379, 0.04865, 0.6379, 0.04866, 0.6368, 0.05686, 0.6368, 0.05686, 0.6368, 0.04866, 0.6368, 0.04866, 0.6357, 0.05687, 0.6357, 0.05687, 0.6357, 0.04866, 0.6357, 0.04868, 0.6347, 0.05689, 0.6347, 0.05689, 0.6347, 0.04868, 0.6347, 0.0487, 0.6338, 0.05691, 0.6338, 0.06544, 0.8233, 0.05723, 0.8233, 0.05723, 0.8223, 0.06544, 0.8223, 0.06544, 0.8223, 0.05723, 0.8223, 0.05723, 0.8212, 0.06544, 0.8212, 0.06544, 0.8212, 0.05723, 0.8212, 0.05723, 0.8201, 0.06544, 0.8201, 0.05688, 0.6427, 0.04867, 0.6427, 0.04865, 0.6379, 0.05686, 0.6379, 0.09065, 0.6874, 0.09081, 0.6884, 0.09126, 0.6893, 0.09196, 0.6899, 0.09284, 0.6904, 0.09382, 0.6905, 0.09167, 0.6935, 0.08749, 0.6905, 0.2385, 0.5198, 0.2375, 0.52, 0.2367, 0.5204, 0.236, 0.5211, 0.2355, 0.522, 0.2354, 0.5229, 0.2322, 0.5198, 0.2364, 0.5169, 0.06544, 0.8051, 0.07366, 0.8051, 0.07366, 0.806, 0.06544, 0.806, 0.06544, 0.806, 0.07366, 0.806, 0.07366, 0.8069, 0.06544, 0.8069, 0.04865, 0.6543, 0.05687, 0.6543, 0.05687, 0.655, 0.04865, 0.655, 0.04865, 0.655, 0.05687, 0.655, 0.05687, 0.6559, 0.04865, 0.6559, 0.04865, 0.6559, 0.05687, 0.6559, 0.05687, 0.6569, 0.04865, 0.6569, 0.08749, 0.6905, 0.09167, 0.6935, 0.09635, 0.707, 0.09145, 0.707, 0.09027, 0.7069, 0.08916, 0.7065, 0.08816, 0.7059, 0.08732, 0.7051, 0.08669, 0.7041, 0.0863, 0.703, 0.08617, 0.7019, 0.08617, 0.6905, 0.5169, 0.5676, 0.5169, 0.5756, 0.5165, 0.5756, 0.5165, 0.5676, 0.5165, 0.5676, 0.5165, 0.5756, 0.5161, 0.5756, 0.5161, 0.5676, 0.5161, 0.5676, 0.5161, 0.5756, 0.5158, 0.5756, 0.5158, 0.5676, 0.06544, 0.694, 0.07366, 0.694, 0.07366, 0.6944, 0.06544, 0.6944, 0.06544, 0.6944, 0.07366, 0.6944, 0.07366, 0.6948, 0.06544, 0.6948, 0.07366, 0.8051, 0.06544, 0.8051, 0.06544, 0.6948, 0.07366, 0.6948, 0.01023, 0.4892, 0.009126, 0.4866, 0.01382, 0.4774, 0.01488, 0.48, 0.008748, 0.4837, 0.008748, 0.01936, 0.01345, 0.02837, 0.01345, 0.4747, 0.7468, 0.5043, 0.7472, 0.5015, 0.7516, 0.5103, 0.7512, 0.513, 0.009126, 0.4866, 0.008748, 0.4837, 0.01345, 0.4747, 0.01382, 0.4774, 0.7579, 0.9639, 0.755, 0.9635, 0.7591, 0.9544, 0.7619, 0.9547, 0.01984, 0.008484, 0.2402, 0.008483, 0.2359, 0.01791, 0.02412, 0.01791, 0.2597, 0.4952, 0.2509, 0.4866, 0.2513, 0.4837, 0.2601, 0.4924, 0.2586, 0.4979, 0.2498, 0.4892, 0.2509, 0.4866, 0.2597, 0.4952, 0.2568, 0.5001, 0.2481, 0.4914, 0.2498, 0.4892, 0.2586, 0.4979, 0.2545, 0.5018, 0.2458, 0.4932, 0.2481, 0.4914, 0.2568, 0.5001, 0.2518, 0.5029, 0.2431, 0.4943, 0.2458, 0.4932, 0.2545, 0.5018, 0.249, 0.5033, 0.2402, 0.4946, 0.2431, 0.4943, 0.2518, 0.5029, 0.13, 0.4946, 0.01984, 0.4946, 0.02412, 0.4852, 0.13, 0.4852, 0.7579, 0.4935, 0.9624, 0.4935, 0.9585, 0.5026, 0.7619, 0.5026, 0.2513, 0.4499, 0.2513, 0.4837, 0.2466, 0.4747, 0.2466, 0.4422, 0.9624, 0.4935, 0.9653, 0.4938, 0.9612, 0.5029, 0.9585, 0.5026, 0.9735, 0.953, 0.9731, 0.9558, 0.9688, 0.947, 0.9691, 0.9443, 0.2509, 0.01655, 0.2513, 0.01936, 0.2466, 0.02837, 0.2462, 0.02566, 0.2518, 0.0003707, 0.2431, 0.008854, 0.2402, 0.008483, 0.249, 0.0, 0.2545, 0.001457, 0.2458, 0.009941, 0.2431, 0.008854, 0.2518, 0.0003707, 0.2568, 0.003186, 0.2481, 0.01167, 0.2458, 0.009941, 0.2545, 0.001457, 0.2586, 0.005439, 0.2498, 0.01392, 0.2481, 0.01167, 0.2568, 0.003186, 0.2597, 0.008063, 0.2509, 0.01655, 0.2498, 0.01392, 0.2586, 0.005439, 0.2601, 0.01088, 0.2513, 0.01936, 0.2509, 0.01655, 0.2597, 0.008063, 0.2498, 0.01392, 0.2509, 0.01655, 0.2462, 0.02566, 0.2452, 0.02314, 0.9653, 0.4938, 0.968, 0.4949, 0.9638, 0.504, 0.9612, 0.5029, 0.9731, 0.9558, 0.972, 0.9584, 0.9677, 0.9495, 0.9688, 0.947, 0.2481, 0.01167, 0.2498, 0.01392, 0.2452, 0.02314, 0.2435, 0.02097, 0.2466, 0.02837, 0.239, 0.03576, 0.2386, 0.03306, 0.2462, 0.02566, 0.2462, 0.02566, 0.2386, 0.03306, 0.2376, 0.03053, 0.2452, 0.02314, 0.2452, 0.02314, 0.2376, 0.03053, 0.2359, 0.02837, 0.2435, 0.02097, 0.2435, 0.02097, 0.2359, 0.02837, 0.2336, 0.02671, 0.2413, 0.01931, 0.2413, 0.01931, 0.2336, 0.02671, 0.2311, 0.02566, 0.2387, 0.01827, 0.2387, 0.01827, 0.2311, 0.02566, 0.2283, 0.02531, 0.2359, 0.01791, 0.2359, 0.4852, 0.2283, 0.4776, 0.2311, 0.4773, 0.2387, 0.4848, 0.2387, 0.4848, 0.2311, 0.4773, 0.2336, 0.4762, 0.2413, 0.4838, 0.2413, 0.4838, 0.2336, 0.4762, 0.2359, 0.4746, 0.2435, 0.4821, 0.2435, 0.4821, 0.2359, 0.4746, 0.2376, 0.4724, 0.2452, 0.48, 0.2452, 0.48, 0.2376, 0.4724, 0.2386, 0.4699, 0.2462, 0.4774, 0.2462, 0.4774, 0.2386, 0.4699, 0.239, 0.4672, 0.2466, 0.4747, 0.02144, 0.4699, 0.01382, 0.4774, 0.01345, 0.4747, 0.02108, 0.4672, 0.02251, 0.4724, 0.01488, 0.48, 0.01382, 0.4774, 0.02144, 0.4699, 0.0242, 0.4746, 0.01658, 0.4821, 0.01488, 0.48, 0.02251, 0.4724, 0.02641, 0.4762, 0.01878, 0.4838, 0.01658, 0.4821, 0.0242, 0.4746, 0.02898, 0.4773, 0.02136, 0.4848, 0.01878, 0.4838, 0.02641, 0.4762, 0.03174, 0.4776, 0.02412, 0.4852, 0.02136, 0.4848, 0.02898, 0.4773, 0.02898, 0.02566, 0.02136, 0.01827, 0.02412, 0.01791, 0.03174, 0.02531, 0.02641, 0.02671, 0.01878, 0.01931, 0.02136, 0.01827, 0.02898, 0.02566, 0.0242, 0.02837, 0.01658, 0.02097, 0.01878, 0.01931, 0.02641, 0.02671, 0.02251, 0.03053, 0.01488, 0.02314, 0.01658, 0.02097, 0.0242, 0.02837, 0.02144, 0.03306, 0.01382, 0.02566, 0.01488, 0.02314, 0.02251, 0.03053, 0.02108, 0.03576, 0.01345, 0.02837, 0.01382, 0.02566, 0.02144, 0.03306, 0.239, 0.4358, 0.239, 0.03576, 0.2466, 0.02837, 0.2466, 0.4422, 0.13, 0.4776, 0.2283, 0.4776, 0.2359, 0.4852, 0.13, 0.4852, 0.2283, 0.02531, 0.03174, 0.02531, 0.02412, 0.01791, 0.2359, 0.01791, 0.02108, 0.03576, 0.02108, 0.4672, 0.01345, 0.4747, 0.01345, 0.02837, 0.7501, 0.4966, 0.7524, 0.4949, 0.7566, 0.504, 0.7543, 0.5057, 0.2509, 0.4866, 0.2498, 0.4892, 0.2452, 0.48, 0.2462, 0.4774, 0.2498, 0.4892, 0.2481, 0.4914, 0.2435, 0.4821, 0.2452, 0.48, 0.7483, 0.9584, 0.7472, 0.9558, 0.7516, 0.947, 0.7526, 0.9495, 0.7524, 0.4949, 0.755, 0.4938, 0.7591, 0.5029, 0.7566, 0.504, 0.2481, 0.4914, 0.2458, 0.4932, 0.2413, 0.4838, 0.2435, 0.4821, 0.2458, 0.4932, 0.2431, 0.4943, 0.2387, 0.4848, 0.2413, 0.4838, 0.7472, 0.9558, 0.7468, 0.953, 0.7512, 0.9443, 0.7516, 0.947, 0.755, 0.4938, 0.7579, 0.4935, 0.7619, 0.5026, 0.7591, 0.5029, 0.2431, 0.4943, 0.2402, 0.4946, 0.2359, 0.4852, 0.2387, 0.4848, 0.8602, 0.9639, 0.7579, 0.9639, 0.7619, 0.9547, 0.8602, 0.9547, 0.9653, 0.9635, 0.9624, 0.9639, 0.9585, 0.9547, 0.9612, 0.9544, 0.01697, 0.008855, 0.01984, 0.008484, 0.02412, 0.01791, 0.02136, 0.01827, 0.9731, 0.5015, 0.9735, 0.5043, 0.9691, 0.513, 0.9688, 0.5103, 0.0143, 0.009942, 0.01697, 0.008855, 0.02136, 0.01827, 0.01878, 0.01931, 0.012, 0.01167, 0.0143, 0.009942, 0.01878, 0.01931, 0.01658, 0.02097, 0.968, 0.9624, 0.9653, 0.9635, 0.9612, 0.9544, 0.9638, 0.9533, 0.01023, 0.01392, 0.012, 0.01167, 0.01658, 0.02097, 0.01488, 0.02314, 0.972, 0.4989, 0.9731, 0.5015, 0.9688, 0.5103, 0.9677, 0.5078, 0.009126, 0.01655, 0.01023, 0.01392, 0.01488, 0.02314, 0.01382, 0.02566, 0.9703, 0.9607, 0.968, 0.9624, 0.9638, 0.9533, 0.966, 0.9517, 0.008748, 0.01936, 0.009126, 0.01655, 0.01382, 0.02566, 0.01345, 0.02837, 0.9703, 0.4966, 0.972, 0.4989, 0.9677, 0.5078, 0.966, 0.5056, 0.2402, 0.008483, 0.2431, 0.008854, 0.2387, 0.01827, 0.2359, 0.01791, 0.2431, 0.008854, 0.2458, 0.009941, 0.2413, 0.01931, 0.2387, 0.01827, 0.972, 0.9584, 0.9703, 0.9607, 0.966, 0.9517, 0.9677, 0.9495, 0.968, 0.4949, 0.9703, 0.4966, 0.966, 0.5056, 0.9638, 0.504, 0.2458, 0.009941, 0.2481, 0.01167, 0.2435, 0.02097, 0.2413, 0.01931, 0.5087, 0.4983, 0.5106, 0.498, 0.5119, 0.5027, 0.509, 0.5031, 0.5106, 0.498, 0.5121, 0.4974, 0.5146, 0.5016, 0.5119, 0.5027, 0.5121, 0.4974, 0.5134, 0.4965, 0.5169, 0.4999, 0.5146, 0.5016, 0.5134, 0.4965, 0.5143, 0.4952, 0.5186, 0.4977, 0.5169, 0.4999, 0.5143, 0.4952, 0.515, 0.4938, 0.5198, 0.495, 0.5186, 0.4977, 0.515, 0.4938, 0.5152, 0.4919, 0.5201, 0.4922, 0.5198, 0.495, 0.265, 0.4919, 0.2652, 0.4938, 0.2604, 0.495, 0.2601, 0.4922, 0.2652, 0.4938, 0.2658, 0.4952, 0.2616, 0.4977, 0.2604, 0.495, 0.2658, 0.4952, 0.2668, 0.4965, 0.2633, 0.4999, 0.2616, 0.4977, 0.2668, 0.4965, 0.2681, 0.4974, 0.2656, 0.5016, 0.2633, 0.4999, 0.2681, 0.4974, 0.2696, 0.498, 0.2683, 0.5027, 0.2656, 0.5016, 0.2696, 0.498, 0.2715, 0.4983, 0.2712, 0.5031, 0.2683, 0.5027, 0.5152, 0.01119, 0.515, 0.009318, 0.5198, 0.00806, 0.5201, 0.01087, 0.515, 0.009318, 0.5143, 0.007869, 0.5186, 0.005437, 0.5198, 0.00806, 0.5143, 0.007869, 0.5134, 0.006623, 0.5169, 0.003185, 0.5186, 0.005437, 0.5134, 0.006623, 0.5121, 0.005668, 0.5146, 0.001457, 0.5169, 0.003185, 0.5121, 0.005668, 0.5106, 0.005067, 0.5119, 0.0003705, 0.5146, 0.001457, 0.5106, 0.005067, 0.5087, 0.004821, 0.509, 0.0, 0.5119, 0.0003705, 0.2715, 0.004823, 0.2696, 0.005069, 0.2683, 0.0003725, 0.2712, 1.924e-06, 0.2696, 0.005069, 0.2681, 0.00567, 0.2656, 0.001459, 0.2683, 0.0003725, 0.2681, 0.00567, 0.2668, 0.006625, 0.2633, 0.003187, 0.2656, 0.001459, 0.2668, 0.006625, 0.2658, 0.007871, 0.2616, 0.005439, 0.2633, 0.003187, 0.2658, 0.007871, 0.2652, 0.00932, 0.2604, 0.008062, 0.2616, 0.005439, 0.2652, 0.00932, 0.265, 0.01119, 0.2601, 0.01088, 0.2604, 0.008062, 0.265, 0.01119, 0.265, 0.4919, 0.2601, 0.4922, 0.2601, 0.01088, 0.2715, 0.4983, 0.5087, 0.4983, 0.509, 0.5031, 0.2712, 0.5031, 0.3901, 0.004822, 0.2715, 0.004823, 0.2712, 1.924e-06, 0.3901, 9.736e-07, 0.5152, 0.0462, 0.5152, 0.01119, 0.5201, 0.01087, 0.5201, 0.04593, 0.5266, 0.4935, 0.5247, 0.4932, 0.5232, 0.4926, 0.522, 0.4917, 0.521, 0.4904, 0.5204, 0.489, 0.5201, 0.4871, 0.5201, 0.006371, 0.5204, 0.004499, 0.521, 0.00305, 0.522, 0.001804, 0.5232, 0.000849, 0.5247, 0.0002484, 0.5266, 1.947e-06, 0.6452, 9.736e-07, 0.7639, 0.0, 0.7658, 0.0002464, 0.7672, 0.000847, 0.7685, 0.001802, 0.7695, 0.003048, 0.7701, 0.004497, 0.7704, 0.006369, 0.7704, 0.04137, 0.7704, 0.4871, 0.7701, 0.489, 0.7695, 0.4904, 0.7685, 0.4917, 0.7672, 0.4926, 0.7658, 0.4932, 0.7639, 0.4935, 0.8202, 0.002697, 0.8202, 0.004569, 0.7704, 0.004569, 0.7704, 0.002697, 0.3364, 0.5031, 0.3364, 0.5043, 0.2866, 0.5044, 0.2866, 0.5031, 0.8202, 0.001246, 0.8202, 0.002697, 0.7704, 0.002697, 0.7704, 0.001246, 0.8202, 0.4889, 0.8202, 0.4901, 0.7704, 0.4901, 0.7704, 0.4889, 0.8202, 0.0, 0.8202, 0.001246, 0.7704, 0.001246, 0.7704, 2.318e-08, 0.8202, 0.4874, 0.8202, 0.4889, 0.7704, 0.4889, 0.7704, 0.4874, 0.3862, 0.7437, 0.3862, 0.7449, 0.3364, 0.7449, 0.3365, 0.7437, 0.8202, 0.4855, 0.8202, 0.4874, 0.7704, 0.4874, 0.7704, 0.4855, 0.3863, 0.7422, 0.3862, 0.7437, 0.3365, 0.7437, 0.3365, 0.7422, 0.8202, 0.004569, 0.8202, 0.4855, 0.7704, 0.4855, 0.7704, 0.004569, 0.3863, 0.7403, 0.3863, 0.7422, 0.3365, 0.7422, 0.3365, 0.7403, 0.3863, 0.5077, 0.3863, 0.7403, 0.3365, 0.7403, 0.3365, 0.5077, 0.87, 0.002727, 0.87, 0.004604, 0.8202, 0.004604, 0.8202, 0.002727, 0.3364, 0.6239, 0.3364, 0.7402, 0.2865, 0.7403, 0.2865, 0.624, 0.87, 0.001265, 0.87, 0.002727, 0.8202, 0.002727, 0.8202, 0.001265, 0.3863, 0.5058, 0.3863, 0.5077, 0.3365, 0.5077, 0.3365, 0.5058, 0.87, 0.03962, 0.87, 0.4855, 0.8202, 0.4855, 0.8202, 0.03962, 0.87, 0.0, 0.87, 0.001265, 0.8202, 0.001265, 0.8202, 0.0, 0.3862, 0.5043, 0.3863, 0.5058, 0.3365, 0.5058, 0.3365, 0.5043, 0.3364, 0.7436, 0.3364, 0.7448, 0.2866, 0.7449, 0.2866, 0.7436, 0.3862, 0.5031, 0.3862, 0.5043, 0.3365, 0.5043, 0.3364, 0.5031, 0.3364, 0.7421, 0.3364, 0.7436, 0.2866, 0.7436, 0.2866, 0.7421, 0.87, 0.4888, 0.87, 0.49, 0.8202, 0.49, 0.8202, 0.4888, 0.3364, 0.7402, 0.3364, 0.7421, 0.2866, 0.7421, 0.2865, 0.7403, 0.87, 0.4874, 0.87, 0.4888, 0.8202, 0.4888, 0.8202, 0.4874, 0.3364, 0.5058, 0.3364, 0.5076, 0.2865, 0.5077, 0.2866, 0.5058, 0.87, 0.4855, 0.87, 0.4874, 0.8202, 0.4874, 0.8202, 0.4855, 0.3364, 0.5076, 0.3364, 0.6239, 0.2865, 0.624, 0.2865, 0.5077, 0.5087, 0.004821, 0.3901, 0.004822, 0.3901, 9.736e-07, 0.509, 0.0, 0.9624, 0.9639, 0.8602, 0.9639, 0.8602, 0.9547, 0.9585, 0.9547, 0.03174, 0.4776, 0.13, 0.4776, 0.13, 0.4852, 0.02412, 0.4852, 0.2402, 0.4946, 0.13, 0.4946, 0.13, 0.4852, 0.2359, 0.4852, 0.01984, 0.4946, 0.13, 0.4946, 0.13, 0.5033, 0.01109, 0.5033, 0.1581, 0.6205, 0.1564, 0.6181, 0.1584, 0.6171, 0.1597, 0.619, 0.07426, 0.784, 0.07426, 0.6837, 0.08109, 0.6837, 0.08109, 0.784, 0.87, 0.004604, 0.87, 0.03962, 0.8202, 0.03962, 0.8202, 0.004604, 0.5152, 0.4919, 0.5152, 0.0462, 0.5201, 0.04593, 0.5201, 0.4922, 0.239, 0.4672, 0.239, 0.4358, 0.2466, 0.4422, 0.2466, 0.4747, 0.2513, 0.01936, 0.2513, 0.4499, 0.2466, 0.4422, 0.2466, 0.02837, 0.7468, 0.953, 0.7468, 0.9203, 0.7512, 0.9129, 0.7512, 0.9443, 0.2513, 0.4837, 0.2513, 0.4499, 0.2601, 0.4574, 0.2601, 0.4924, 0.8769, 0.4565, 0.8769, 0.04044, 0.8837, 0.04044, 0.8837, 0.4565, 0.2007, 0.5127, 0.2302, 0.5033, 0.2309, 0.5054, 0.2016, 0.5147, 0.2818, 0.5109, 0.2818, 0.508, 0.2865, 0.508, 0.2865, 0.5109, 0.2648, 0.508, 0.2648, 0.5109, 0.2601, 0.5109, 0.2601, 0.508, 0.2818, 0.508, 0.2818, 0.5054, 0.2865, 0.5054, 0.2865, 0.508, 0.2648, 0.5054, 0.2648, 0.508, 0.2601, 0.508, 0.2601, 0.5054, 0.2818, 0.5054, 0.2818, 0.5031, 0.2865, 0.5031, 0.2865, 0.5054, 0.2648, 0.5031, 0.2648, 0.5054, 0.2601, 0.5054, 0.2601, 0.5031, 0.5111, 0.7517, 0.511, 0.7494, 0.5158, 0.7494, 0.5158, 0.7517, 0.4941, 0.7494, 0.4941, 0.7517, 0.4894, 0.7517, 0.4893, 0.7494, 0.511, 0.7494, 0.511, 0.7468, 0.5157, 0.7468, 0.5158, 0.7494, 0.494, 0.7468, 0.4941, 0.7494, 0.4893, 0.7494, 0.4893, 0.7468, 0.511, 0.7468, 0.511, 0.7439, 0.5157, 0.7439, 0.5157, 0.7468, 0.494, 0.744, 0.494, 0.7468, 0.4893, 0.7468, 0.4893, 0.744, 0.2818, 0.5412, 0.2818, 0.5109, 0.2865, 0.5109, 0.2865, 0.5459, 0.494, 0.632, 0.494, 0.744, 0.4893, 0.744, 0.4893, 0.6273, 0.511, 0.7439, 0.511, 0.632, 0.5157, 0.6273, 0.5157, 0.7439, 0.511, 0.632, 0.494, 0.632, 0.4893, 0.6273, 0.5157, 0.6273, 0.2648, 0.5109, 0.2648, 0.5412, 0.2601, 0.5459, 0.2601, 0.5109, 0.2648, 0.5412, 0.2818, 0.5412, 0.2865, 0.5459, 0.2601, 0.5459, 0.03405, 0.7437, 0.0171, 0.7437, 0.0171, 0.7413, 0.03405, 0.7413, 0.03405, 0.7413, 0.0171, 0.7413, 0.0171, 0.7391, 0.03405, 0.7391, 0.03405, 0.7391, 0.0171, 0.7391, 0.0171, 0.7373, 0.03405, 0.7373, 0.07426, 0.694, 0.05732, 0.694, 0.05727, 0.6922, 0.07421, 0.6922, 0.07421, 0.6922, 0.05727, 0.6922, 0.05724, 0.69, 0.07418, 0.69, 0.07418, 0.69, 0.05724, 0.69, 0.05723, 0.6876, 0.07417, 0.6876, 0.07417, 0.6876, 0.05723, 0.6876, 0.05732, 0.5759, 0.07426, 0.5759, 0.03405, 0.7437, 0.03405, 0.7739, 0.0171, 0.7739, 0.0171, 0.7437, 0.1931, 0.5236, 0.1933, 0.5207, 0.1955, 0.5212, 0.1953, 0.5235, 0.1629, 0.6235, 0.1603, 0.6223, 0.1615, 0.6205, 0.1637, 0.6215, 0.1924, 0.6329, 0.1629, 0.6235, 0.1637, 0.6215, 0.1931, 0.6308, 0.1555, 0.6155, 0.1552, 0.6126, 0.1575, 0.6127, 0.1576, 0.615, 0.1959, 0.5157, 0.1981, 0.5139, 0.1993, 0.5157, 0.1975, 0.5172, 0.2578, 0.5365, 0.2578, 0.5199, 0.2601, 0.5199, 0.2601, 0.5365, 0.1936, 0.5264, 0.1931, 0.5236, 0.1953, 0.5235, 0.1957, 0.5259, 0.1603, 0.6223, 0.1581, 0.6205, 0.1597, 0.619, 0.1615, 0.6205, 0.1552, 0.6126, 0.1558, 0.6098, 0.1579, 0.6103, 0.1575, 0.6127, 0.1943, 0.5181, 0.1959, 0.5157, 0.1975, 0.5172, 0.1962, 0.5191, 0.4541, 0.8648, 0.4541, 0.5033, 0.4626, 0.5032, 0.4626, 0.8648, 0.4393, 0.5032, 0.4393, 0.8648, 0.433, 0.8647, 0.433, 0.5031, 0.433, 0.5031, 0.433, 0.8647, 0.4245, 0.8647, 0.4245, 0.5031, 0.4245, 0.5031, 0.4245, 0.8647, 0.4159, 0.8647, 0.4159, 0.5031, 0.3863, 0.8647, 0.3863, 0.5031, 0.3925, 0.5031, 0.3925, 0.8647, 0.3925, 0.8647, 0.3925, 0.5031, 0.4011, 0.5031, 0.4011, 0.8647, 0.4011, 0.8647, 0.4011, 0.5031, 0.4096, 0.5031, 0.4096, 0.8647, 0.4096, 0.8647, 0.4096, 0.5031, 0.4159, 0.5031, 0.4159, 0.8647, 0.0171, 0.5033, 0.0171, 0.8647, 0.008552, 0.8648, 0.008552, 0.5034, 0.008552, 0.5034, 0.008552, 0.8648, 2.954e-08, 0.8647, 0.0, 0.5033, 0.1081, 0.732, 0.1125, 0.7244, 0.1202, 0.7201, 0.1291, 0.7201, 0.1367, 0.7244, 0.1411, 0.732, 0.1411, 0.7406, 0.1367, 0.7482, 0.1291, 0.7525, 0.1202, 0.7525, 0.1126, 0.7482, 0.1081, 0.7406, 0.4393, 0.8647, 0.4393, 0.5031, 0.4455, 0.5032, 0.4455, 0.8648, 0.4455, 0.8648, 0.4455, 0.5032, 0.4541, 0.5033, 0.4541, 0.8648, 0.2085, 0.7636, 0.2009, 0.7593, 0.1965, 0.7517, 0.1965, 0.7431, 0.2009, 0.7355, 0.2085, 0.7312, 0.2174, 0.7312, 0.225, 0.7355, 0.2294, 0.743, 0.2294, 0.7517, 0.225, 0.7592, 0.2174, 0.7636, 0.05723, 0.6046, 0.01746, 0.6046, 0.01743, 0.5759, 0.0572, 0.5759, 0.07053, 0.5437, 0.05688, 0.5303, 0.05688, 0.5033, 0.08617, 0.5033, 0.08617, 0.5437, 0.2577, 0.568, 0.2578, 0.5809, 0.2529, 0.5809, 0.2528, 0.568, 0.1709, 0.7316, 0.1709, 0.7706, 0.1552, 0.7706, 0.1552, 0.7316, 0.195, 0.6329, 0.195, 0.6663, 0.1552, 0.6663, 0.1552, 0.6329, 0.195, 0.6912, 0.195, 0.7316, 0.1552, 0.7316, 0.1552, 0.6912, 0.1155, 0.5033, 0.1155, 0.5303, 0.1018, 0.5437, 0.08617, 0.5437, 0.08617, 0.5033, 0.08246, 0.707, 0.1016, 0.707, 0.1016, 0.7461, 0.08246, 0.7461, 0.5167, 0.5676, 0.5167, 0.5528, 0.5175, 0.5528, 0.5175, 0.5676, 0.01747, 0.6119, 0.05723, 0.6119, 0.05711, 0.624, 0.01735, 0.624, 0.01747, 0.6119, 0.01746, 0.6046, 0.05723, 0.6046, 0.05723, 0.6119, 0.1552, 0.6663, 0.195, 0.6663, 0.195, 0.6796, 0.1552, 0.6796, 0.1552, 0.6796, 0.195, 0.6796, 0.195, 0.6912, 0.1552, 0.6912, 0.01735, 0.624, 0.05711, 0.624, 0.05687, 0.6338, 0.0171, 0.6338, 0.1709, 0.7706, 0.1709, 0.7316, 0.1774, 0.7316, 0.1774, 0.7706, 0.1155, 0.5571, 0.1128, 0.5507, 0.1122, 0.5443, 0.1155, 0.5303, 0.06011, 0.5443, 0.05955, 0.5508, 0.05688, 0.5571, 0.05688, 0.5303, 0.07053, 0.5437, 0.06409, 0.5463, 0.06011, 0.5443, 0.05688, 0.5303, 0.1122, 0.5443, 0.1083, 0.5463, 0.1018, 0.5437, 0.1155, 0.5303, 0.5193, 0.534, 0.5193, 0.5031, 0.5201, 0.5031, 0.5201, 0.534, 0.1128, 0.5507, 0.1083, 0.5463, 0.1122, 0.5443, 0.06409, 0.5463, 0.05955, 0.5508, 0.06011, 0.5443, 0.1823, 0.7316, 0.1823, 0.7706, 0.1774, 0.7706, 0.1774, 0.7316, 0.1081, 0.707, 0.1081, 0.7461, 0.1016, 0.7461, 0.1016, 0.707, 0.02379, 0.7049, 0.01834, 0.7178, 0.02379, 0.7307, 0.0171, 0.7373, 0.0171, 0.6983, 0.05012, 0.7049, 0.03695, 0.6995, 0.02379, 0.7049, 0.0171, 0.6983, 0.05681, 0.6983, 0.05012, 0.7307, 0.05557, 0.7178, 0.05012, 0.7049, 0.05681, 0.6983, 0.05681, 0.7373, 0.02379, 0.7307, 0.03695, 0.7361, 0.05012, 0.7307, 0.05681, 0.7373, 0.0171, 0.7373, 0.2528, 0.5162, 0.253, 0.5033, 0.2578, 0.5033, 0.2577, 0.5162, 0.15, 0.6017, 0.15, 0.5888, 0.1548, 0.5888, 0.1548, 0.6017, 0.2528, 0.555, 0.2529, 0.5421, 0.2578, 0.5421, 0.2577, 0.555, 0.2137, 0.7143, 0.1965, 0.7073, 0.2065, 0.6974, 0.2208, 0.6974, 0.2309, 0.7213, 0.2137, 0.7143, 0.2208, 0.6974, 0.2309, 0.7073, 0.2208, 0.7312, 0.2065, 0.7312, 0.2137, 0.7143, 0.2309, 0.7213, 0.2065, 0.7312, 0.1965, 0.7213, 0.1965, 0.7073, 0.2137, 0.7143, 0.253, 0.5292, 0.2528, 0.5162, 0.2577, 0.5162, 0.2578, 0.5292, 0.2529, 0.5421, 0.2528, 0.5292, 0.2577, 0.5292, 0.2578, 0.5421, 0.2578, 0.555, 0.2577, 0.568, 0.2528, 0.568, 0.2529, 0.555, 0.15, 0.5888, 0.15, 0.5758, 0.1548, 0.5758, 0.1548, 0.5888, 0.1196, 0.5718, 0.1511, 0.5718, 0.1552, 0.5758, 0.1155, 0.5758, 0.02122, 0.5718, 0.05277, 0.5718, 0.05688, 0.5759, 0.0171, 0.5759, 0.1328, 0.5116, 0.1222, 0.5073, 0.123, 0.5033, 0.1351, 0.5082, 0.05017, 0.5073, 0.03957, 0.5116, 0.03724, 0.5082, 0.04936, 0.5033, 0.1222, 0.5073, 0.1196, 0.5073, 0.1155, 0.5033, 0.123, 0.5033, 0.05277, 0.5073, 0.05017, 0.5073, 0.04936, 0.5033, 0.05688, 0.5033, 0.02402, 0.5308, 0.02122, 0.5429, 0.0171, 0.5425, 0.02017, 0.5292, 0.1511, 0.5429, 0.1483, 0.5308, 0.1522, 0.5292, 0.1552, 0.5425, 0.03079, 0.5203, 0.02402, 0.5308, 0.02017, 0.5292, 0.02756, 0.5177, 0.1483, 0.5308, 0.1415, 0.5202, 0.1448, 0.5177, 0.1522, 0.5292, 0.1415, 0.5202, 0.1328, 0.5116, 0.1351, 0.5082, 0.1448, 0.5177, 0.03957, 0.5116, 0.03079, 0.5203, 0.02756, 0.5177, 0.03724, 0.5082, 0.1511, 0.5718, 0.1511, 0.5429, 0.1552, 0.5425, 0.1552, 0.5758, 0.02122, 0.5429, 0.02122, 0.5718, 0.0171, 0.5759, 0.0171, 0.5425, 0.1196, 0.5303, 0.1196, 0.5571, 0.1155, 0.5571, 0.1155, 0.5303, 0.05277, 0.5571, 0.05277, 0.5303, 0.05688, 0.5303, 0.05688, 0.5571, 0.1196, 0.5571, 0.1196, 0.5718, 0.1155, 0.5758, 0.1155, 0.5571, 0.1196, 0.5073, 0.1196, 0.5303, 0.1155, 0.5303, 0.1155, 0.5033, 0.05277, 0.5718, 0.05277, 0.5571, 0.05688, 0.5571, 0.05688, 0.5759, 0.05277, 0.5303, 0.05277, 0.5073, 0.05688, 0.5033, 0.05688, 0.5303, 0.1993, 0.6974, 0.1993, 0.6685, 0.2021, 0.6563, 0.2089, 0.6458, 0.2177, 0.6372, 0.2283, 0.6329, 0.2309, 0.6329, 0.2309, 0.6559, 0.2309, 0.6826, 0.2309, 0.6974, 0.0171, 0.6983, 0.0171, 0.6835, 0.0171, 0.6568, 0.0171, 0.6338, 0.0197, 0.6338, 0.0303, 0.6381, 0.03908, 0.6467, 0.04585, 0.6573, 0.04865, 0.6694, 0.04865, 0.6983, 0.5183, 0.555, 0.5183, 0.5442, 0.5191, 0.5442, 0.5191, 0.555, 0.2593, 0.5391, 0.2593, 0.5497, 0.2585, 0.5497, 0.2585, 0.5391, 0.5167, 0.5261, 0.5167, 0.5031, 0.5175, 0.5031, 0.5175, 0.5261, 0.2593, 0.5497, 0.2593, 0.5589, 0.2585, 0.5589, 0.2585, 0.5497, 0.2601, 0.5457, 0.2601, 0.5563, 0.2593, 0.5563, 0.2593, 0.5457, 0.5158, 0.5179, 0.5158, 0.5031, 0.5167, 0.5031, 0.5167, 0.5179, 0.2601, 0.5365, 0.2601, 0.5457, 0.2593, 0.5457, 0.2593, 0.5365, 0.2593, 0.5365, 0.2593, 0.5391, 0.2585, 0.5391, 0.2585, 0.5365, 0.5158, 0.5676, 0.5158, 0.5446, 0.5167, 0.5446, 0.5167, 0.5676, 0.5183, 0.532, 0.5183, 0.5031, 0.5191, 0.5031, 0.5191, 0.532, 0.2601, 0.5563, 0.2601, 0.5589, 0.2593, 0.5589, 0.2593, 0.5563, 0.5183, 0.5031, 0.5183, 0.532, 0.5175, 0.532, 0.5175, 0.5031, 0.5183, 0.532, 0.5183, 0.5442, 0.5175, 0.5442, 0.5175, 0.532, 0.5167, 0.5528, 0.5167, 0.5261, 0.5175, 0.5261, 0.5175, 0.5528, 0.5183, 0.5442, 0.5183, 0.532, 0.5191, 0.532, 0.5191, 0.5442, 0.5201, 0.534, 0.5201, 0.565, 0.5193, 0.565, 0.5193, 0.534, 0.5158, 0.5446, 0.5158, 0.5179, 0.5167, 0.5179, 0.5167, 0.5446, 0.5183, 0.5442, 0.5183, 0.555, 0.5175, 0.555, 0.5175, 0.5442])
me_electricbox.materials.append(mat_material)
me_electricbox.use_remesh_preserve_volume = False
me_electricbox.use_remesh_preserve_attributes = False
me_electricbox.use_mirror_vertex_groups = False
me_electricbox.update()

# ---- objects
ob_cube = bpy.data.objects.new('Cube', me_electricbox)
ob_lamp = bpy.data.objects.new('Lamp', light_lamp)
ob_camera = bpy.data.objects.new('Camera', cam_camera)

# ---- transforms, parenting, visibility, modifiers, constraints
ob_cube.location = (0.1369, 0.0, 0.0)
ob_cube.lock_rotations_4d = False
ob_cube.empty_display_type = 'ARROWS'
ob_cube.lineart.crease_threshold = 0.0
_m = ob_cube.modifiers.new('Auto Smooth', 'NODES')
_m.node_group = ng_auto_smooth
_gi = [s.identifier for s in ng_auto_smooth.interface.items_tree if s.item_type == 'SOCKET' and s.in_out == 'INPUT']
_m[_gi[1]] = 0.5288  # Angle
ob_lamp.location = (4.211, -0.324, 2.581)
ob_lamp.rotation_euler = (0.6503, 0.05522, 1.866)
ob_lamp.lock_rotations_4d = False
ob_lamp.empty_display_type = 'ARROWS'
ob_lamp.color = (0.0, 0.0, 0.0, 0.0)
ob_lamp.lineart.crease_threshold = 0.0
ob_camera.location = (7.481, -6.508, 5.344)
ob_camera.rotation_euler = (1.109, 0.0, 0.8149)
ob_camera.lock_rotations_4d = False
ob_camera.empty_display_type = 'ARROWS'
ob_camera.color = (0.0, 0.0, 0.0, 0.0)
ob_camera.display_type = 'WIRE'
ob_camera.lineart.crease_threshold = 0.0

# ---- collection membership
col_collection_1.objects.link(ob_cube)
col_collection_1.objects.link(ob_lamp)
col_collection_1.objects.link(ob_camera)

# ---- scene / render settings (as saved in the file)
scene.camera = ob_camera
scene.frame_start = 1; scene.frame_end = 250; scene.frame_set(1)
scene.render.engine = 'BLENDER_EEVEE_NEXT'
scene.render.resolution_percentage = 50
scene.render.dither_intensity = 0.0
scene.cycles.use_denoising = False
scene.cycles.samples = 128
scene.cycles.sampling_pattern = 'TABULATED_SOBOL'
scene.cycles.use_adaptive_sampling = False
scene.cycles.use_light_tree = False
scene.cycles.blur_glossy = 0.0
scene.cycles.sample_clamp_indirect = 0.0
scene.view_settings.view_transform = 'Standard'
bpy.context.view_layer.update()
